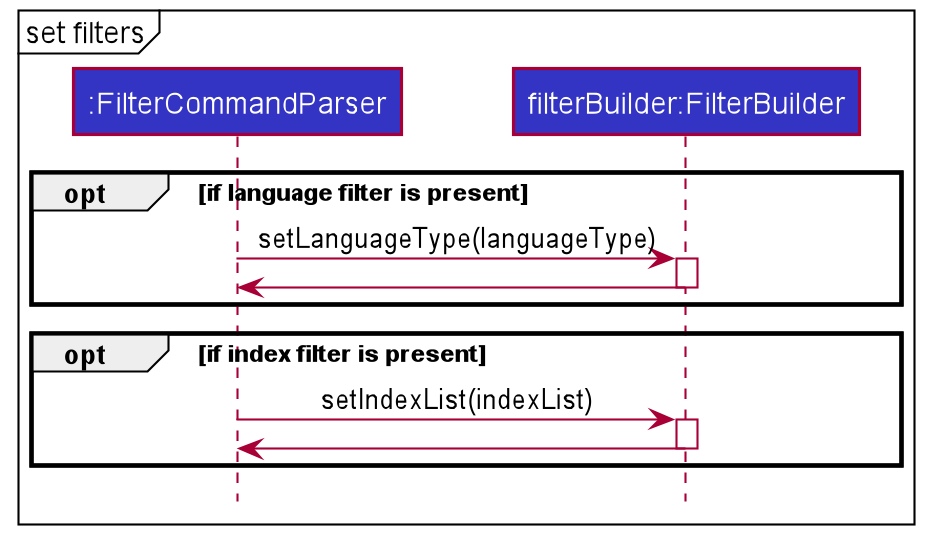

The diagram above was rendered by PlantUML. Its source (embedded in the PNG):
@startuml
!include style.puml

'https://plantuml.com/sequence-diagram

participant ":FilterCommandParser" as FilterCommandParser LOGIC_COLOR
participant "filterBuilder:FilterBuilder" as FilterBuilder LOGIC_COLOR

mainframe set filters

opt if language filter is present

FilterCommandParser -> FilterBuilder: setLanguageType(languageType)
activate FilterBuilder

FilterBuilder -> FilterCommandParser
deactivate FilterBuilder


end


opt if index filter is present

FilterCommandParser -> FilterBuilder: setIndexList(indexList)
activate FilterBuilder

FilterBuilder -> FilterCommandParser
deactivate FilterBuilder


end


@enduml